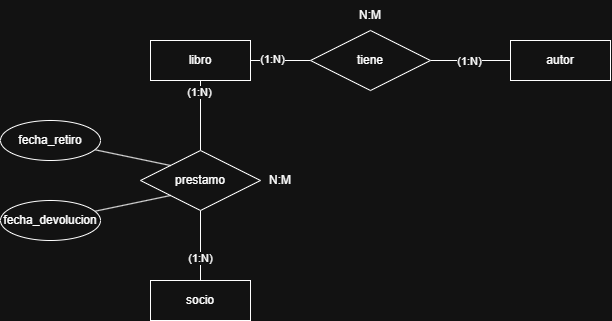

The diagram above was exported from draw.io. Its source (the exported page's mxGraphModel, read from the mxfile embedded in the PNG):
<mxGraphModel dx="981" dy="561" grid="1" gridSize="10" guides="1" tooltips="1" connect="1" arrows="1" fold="1" page="1" pageScale="1" pageWidth="827" pageHeight="1169" math="0" shadow="0">
  <root>
    <mxCell id="0" />
    <mxCell id="1" parent="0" />
    <mxCell id="N886HGNKArx6_Owf_0zE-34" edge="1" parent="1" source="N886HGNKArx6_Owf_0zE-27" style="edgeStyle=orthogonalEdgeStyle;rounded=0;orthogonalLoop=1;jettySize=auto;html=1;endArrow=none;endFill=0;" target="N886HGNKArx6_Owf_0zE-30" value="">
      <mxGeometry relative="1" as="geometry" />
    </mxCell>
    <mxCell id="N886HGNKArx6_Owf_0zE-42" connectable="0" parent="N886HGNKArx6_Owf_0zE-34" style="edgeLabel;html=1;align=center;verticalAlign=middle;resizable=0;points=[];" value="(1:N)" vertex="1">
      <mxGeometry relative="1" x="-0.2823" y="1" as="geometry">
        <mxPoint as="offset" />
      </mxGeometry>
    </mxCell>
    <mxCell id="N886HGNKArx6_Owf_0zE-27" parent="1" style="whiteSpace=wrap;html=1;align=center;" value="libro" vertex="1">
      <mxGeometry height="40" width="100" x="330" y="230" as="geometry" />
    </mxCell>
    <mxCell id="N886HGNKArx6_Owf_0zE-28" parent="1" style="whiteSpace=wrap;html=1;align=center;" value="autor" vertex="1">
      <mxGeometry height="40" width="100" x="690" y="230" as="geometry" />
    </mxCell>
    <mxCell id="N886HGNKArx6_Owf_0zE-29" parent="1" style="whiteSpace=wrap;html=1;align=center;" value="socio" vertex="1">
      <mxGeometry height="40" width="100" x="330" y="470" as="geometry" />
    </mxCell>
    <mxCell id="N886HGNKArx6_Owf_0zE-35" edge="1" parent="1" source="N886HGNKArx6_Owf_0zE-30" style="edgeStyle=orthogonalEdgeStyle;rounded=0;orthogonalLoop=1;jettySize=auto;html=1;endArrow=none;endFill=0;" target="N886HGNKArx6_Owf_0zE-28" value="">
      <mxGeometry relative="1" as="geometry" />
    </mxCell>
    <mxCell id="N886HGNKArx6_Owf_0zE-43" connectable="0" parent="N886HGNKArx6_Owf_0zE-35" style="edgeLabel;html=1;align=center;verticalAlign=middle;resizable=0;points=[];" value="(1:N)" vertex="1">
      <mxGeometry relative="1" x="-0.0521" as="geometry">
        <mxPoint as="offset" />
      </mxGeometry>
    </mxCell>
    <mxCell id="N886HGNKArx6_Owf_0zE-30" parent="1" style="shape=rhombus;perimeter=rhombusPerimeter;whiteSpace=wrap;html=1;align=center;" value="tiene" vertex="1">
      <mxGeometry height="60" width="120" x="490" y="220" as="geometry" />
    </mxCell>
    <mxCell id="N886HGNKArx6_Owf_0zE-32" edge="1" parent="1" source="N886HGNKArx6_Owf_0zE-31" style="edgeStyle=orthogonalEdgeStyle;rounded=0;orthogonalLoop=1;jettySize=auto;html=1;endArrow=none;endFill=0;" target="N886HGNKArx6_Owf_0zE-27" value="">
      <mxGeometry relative="1" as="geometry" />
    </mxCell>
    <mxCell id="N886HGNKArx6_Owf_0zE-46" connectable="0" parent="N886HGNKArx6_Owf_0zE-32" style="edgeLabel;html=1;align=center;verticalAlign=middle;resizable=0;points=[];" value="(1:N)" vertex="1">
      <mxGeometry relative="1" x="0.6775" y="2" as="geometry">
        <mxPoint as="offset" />
      </mxGeometry>
    </mxCell>
    <mxCell id="N886HGNKArx6_Owf_0zE-33" edge="1" parent="1" source="N886HGNKArx6_Owf_0zE-31" style="edgeStyle=orthogonalEdgeStyle;rounded=0;orthogonalLoop=1;jettySize=auto;html=1;endArrow=none;endFill=0;" target="N886HGNKArx6_Owf_0zE-29" value="">
      <mxGeometry relative="1" as="geometry" />
    </mxCell>
    <mxCell id="N886HGNKArx6_Owf_0zE-47" connectable="0" parent="N886HGNKArx6_Owf_0zE-33" style="edgeLabel;html=1;align=center;verticalAlign=middle;resizable=0;points=[];" value="(1:N)" vertex="1">
      <mxGeometry relative="1" x="0.3481" as="geometry">
        <mxPoint as="offset" />
      </mxGeometry>
    </mxCell>
    <mxCell id="N886HGNKArx6_Owf_0zE-31" parent="1" style="shape=rhombus;perimeter=rhombusPerimeter;whiteSpace=wrap;html=1;align=center;" value="prestamo" vertex="1">
      <mxGeometry height="60" width="120" x="320" y="340" as="geometry" />
    </mxCell>
    <mxCell id="N886HGNKArx6_Owf_0zE-40" edge="1" parent="1" source="N886HGNKArx6_Owf_0zE-37" style="rounded=0;orthogonalLoop=1;jettySize=auto;html=1;entryX=0;entryY=0;entryDx=0;entryDy=0;endArrow=none;endFill=0;" target="N886HGNKArx6_Owf_0zE-31">
      <mxGeometry relative="1" x="0.0105" as="geometry" />
    </mxCell>
    <mxCell id="N886HGNKArx6_Owf_0zE-37" parent="1" style="ellipse;whiteSpace=wrap;html=1;align=center;" value="fecha_retiro" vertex="1">
      <mxGeometry height="40" width="100" x="180" y="310" as="geometry" />
    </mxCell>
    <mxCell id="N886HGNKArx6_Owf_0zE-39" edge="1" parent="1" source="N886HGNKArx6_Owf_0zE-38" style="rounded=0;orthogonalLoop=1;jettySize=auto;html=1;entryX=0;entryY=1;entryDx=0;entryDy=0;endArrow=none;endFill=0;" target="N886HGNKArx6_Owf_0zE-31">
      <mxGeometry relative="1" as="geometry" />
    </mxCell>
    <mxCell id="N886HGNKArx6_Owf_0zE-38" parent="1" style="ellipse;whiteSpace=wrap;html=1;align=center;" value="fecha_devolucion" vertex="1">
      <mxGeometry height="40" width="100" x="180" y="390" as="geometry" />
    </mxCell>
    <mxCell id="N886HGNKArx6_Owf_0zE-45" parent="1" style="text;html=1;whiteSpace=wrap;strokeColor=none;fillColor=none;align=center;verticalAlign=middle;rounded=0;" value="N:M" vertex="1">
      <mxGeometry height="30" width="60" x="520" y="190" as="geometry" />
    </mxCell>
    <mxCell id="N886HGNKArx6_Owf_0zE-48" parent="1" style="text;html=1;whiteSpace=wrap;strokeColor=none;fillColor=none;align=center;verticalAlign=middle;rounded=0;" value="N:M" vertex="1">
      <mxGeometry height="30" width="60" x="430" y="355" as="geometry" />
    </mxCell>
  </root>
</mxGraphModel>